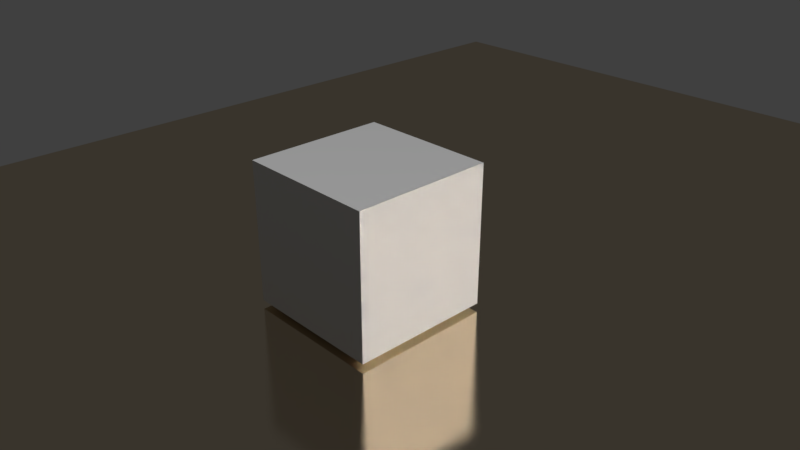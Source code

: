 # Source: trvtn2.blend  (saved by Blender 2.79.0; exported with 4.5.12 LTS)
import bpy
from mathutils import Matrix  # noqa: F401  (used for matrix-valued properties, if any)

bpy.ops.wm.read_factory_settings(use_empty=True)
scene = bpy.context.scene
scene.name = 'Scene'

# ---- collections
col_collection_1 = bpy.data.collections.new('Collection 1'); scene.collection.children.link(col_collection_1)

# ---- images (referenced by path relative to the original .blend; pixels are not part of the script)
import os
ASSET_DIR = os.environ.get("B2B_ASSET_DIR", "")  # directory of the original .blend (textures are referenced by path, not embedded)
HERE = os.path.dirname(os.path.abspath(__file__))  # packed textures are extracted next to this script under _unpacked/

def load_image(name, relpath, width, height, colorspace="sRGB"):
    """Load a texture the original file referenced (path relative to the .blend, or extracted next to this script)."""
    p = next((c for c in (os.path.join(HERE, relpath), os.path.join(ASSET_DIR, relpath)) if relpath and os.path.exists(c)), "")
    if p:
        img = bpy.data.images.load(p, check_existing=True)
        img.name = name
    else:  # same state as the original file: an image datablock whose file is absent (Cycles renders it pink)
        img = bpy.data.images.new(name, width, height)
        img.source = "FILE"
        img.filepath = "//" + (relpath or name)
    img.colorspace_settings.name = colorspace
    return img
img_trverten_bej_jpg = load_image('trverten_bej.jpg', 'trverten_bej.jpg', 1024, 1024, 'Non-Color')

# ---- materials (node trees are filled in below, after node groups)
mat_material_001 = bpy.data.materials.new('Material.001')
mat_material_001.alpha_threshold = 0.0
mat_material_001.roughness = 0.5
mat_material = bpy.data.materials.new('Material')
mat_material.alpha_threshold = 0.0
mat_material.roughness = 0.5
mat_material.line_color = (0.0, 0.0, 0.0, 1.0)

# ---- material node trees
mat_material_001.use_nodes = True; mat_material_001.node_tree.nodes.clear()
_N = mat_material_001.node_tree.nodes; _L = mat_material_001.node_tree.links
n0 = _N.new('ShaderNodeOutputMaterial'); n0.name = 'Material Output'; n0.location = (310, 300)
n1 = _N.new('ShaderNodeBsdfDiffuse'); n1.name = 'Diffuse BSDF'; n1.location = (-140, 322)
n1.inputs[1].default_value = 0.2177
n2 = _N.new('ShaderNodeMixShader'); n2.name = 'Mix Shader'; n2.location = (90, 311)
n2.inputs[0].default_value = 1.0
n3 = _N.new('ShaderNodeBsdfAnisotropic'); n3.name = 'Glossy BSDF'; n3.location = (-118, 201)
n3.distribution = 'BECKMANN'
n3.inputs[0].default_value = (0.8, 0.6707, 0.4916, 1.0)
n3.inputs[1].default_value = 0.1429
_L.new(n1.outputs[0], n2.inputs[1])
_L.new(n2.outputs[0], n0.inputs[0])
_L.new(n3.outputs[0], n2.inputs[2])
n0.is_active_output = True
mat_material.use_nodes = True; mat_material.node_tree.nodes.clear()
_N = mat_material.node_tree.nodes; _L = mat_material.node_tree.links
n0 = _N.new('ShaderNodeTexCoord'); n0.name = 'Texture Coordinate'; n0.location = (-917, 162)
n1 = _N.new('ShaderNodeUVMap'); n1.name = 'UV Map'; n1.location = (-922, 302)
n1.width = 125
n1.uv_map = 'UVMap'
n2 = _N.new('ShaderNodeMapping'); n2.name = 'Mapping'; n2.location = (-498, 349)
n2.vector_type = 'TEXTURE'
n2.inputs[3].default_value = (3.0, 1.0, 1.0)
n3 = _N.new('ShaderNodeBump'); n3.name = 'Bump'; n3.location = (-718, 254)
n3.inputs[0].default_value = 0.7481
n3.inputs[1].default_value = 0.3
n3.inputs[2].default_value = 1.0
n4 = _N.new('ShaderNodeOutputMaterial'); n4.name = 'Material Output'; n4.location = (735, 289)
n5 = _N.new('ShaderNodeMixShader'); n5.name = 'Mix Shader'; n5.location = (438, 416)
n5.width = 100
n6 = _N.new('ShaderNodeTexImage'); n6.name = 'Image Texture'; n6.location = (-8, 297)
n6.width = 126
n6.image = img_trverten_bej_jpg
n7 = _N.new('ShaderNodeBsdfAnisotropic'); n7.name = 'Glossy BSDF'; n7.location = (189, 216)
n7.distribution = 'BECKMANN'
n7.inputs[1].default_value = 0.0
n8 = _N.new('ShaderNodeBsdfDiffuse'); n8.name = 'Diffuse BSDF'; n8.location = (183, 415)
n9 = _N.new('ShaderNodeFresnel'); n9.name = 'Fresnel'; n9.location = (171, 549)
n9.inputs[0].default_value = 1.45
n10 = _N.new('ShaderNodeDisplacement'); n10.name = 'Displacement'; n10.location = (0, 0)
n10.inputs[1].default_value = 0.0
n10.inputs[2].default_value = 0.1
_L.new(n2.outputs[0], n6.inputs[0])
_L.new(n3.outputs[0], n2.inputs[0])
_L.new(n1.outputs[0], n3.inputs[4])
_L.new(n5.outputs[0], n4.inputs[0])
_L.new(n7.outputs[0], n5.inputs[2])
_L.new(n8.outputs[0], n5.inputs[1])
_L.new(n9.outputs[0], n5.inputs[0])
_L.new(n6.outputs[0], n10.inputs[0])
_L.new(n10.outputs[0], n4.inputs[2])
n4.is_active_output = True

# ---- world
world_world = bpy.data.worlds.new('World'); scene.world = world_world
world_world.color = (0.05088, 0.05088, 0.05088)
world_world.use_sun_shadow = False
world_world.sun_shadow_jitter_overblur = 0.0
world_world.cycles.sampling_method = 'MANUAL'

# ---- cameras
cam_camera = bpy.data.cameras.new('Camera')
cam_camera.clip_end = 100.0
cam_camera.lens = 35.0
cam_camera.sensor_width = 32.0
cam_camera.sensor_height = 18.0
cam_camera.ortho_scale = 7.314
cam_camera.dof.focus_distance = 0.0

# ---- lights
light_lamp = bpy.data.lights.new('Lamp', 'SUN')
light_lamp.transmission_factor = 0.0
light_lamp.cutoff_distance = 30.0
light_lamp.angle = 0.1993
light_lamp.energy = 3.1
light_lamp.shadow_buffer_clip_start = 1.001
light_lamp.shadow_soft_size = 0.1
light_lamp.shadow_cascade_max_distance = 1000.0

# ---- meshes
me_plane = bpy.data.meshes.new('Plane')
me_plane.from_pydata([(-1.0, -1.0, 0.0), (1.0, -1.0, 0.0), (-1.0, 1.0, 0.0), (1.0, 1.0, 0.0)], [], [(0, 1, 3, 2)])
me_plane.materials.append(mat_material_001)
me_plane.use_remesh_preserve_volume = False
me_plane.use_remesh_preserve_attributes = False
me_plane.use_mirror_vertex_groups = False
me_plane.update()
me_cube = bpy.data.meshes.new('Cube')
me_cube.from_pydata([(1.0, 1.0, -1.0), (1.0, -1.0, -1.0), (-1.0, -1.0, -1.0), (-1.0, 1.0, -1.0), (1.0, 1.0, 1.0), (1.0, -1.0, 1.0), (-1.0, -1.0, 1.0), (-1.0, 1.0, 1.0)], [], [(0, 1, 2, 3), (4, 7, 6, 5), (0, 4, 5, 1), (1, 5, 6, 2), (2, 6, 7, 3), (4, 0, 3, 7)])
_uv = me_cube.uv_layers.new(name='UVMap')
_uv.uv.foreach_set('vector', [1.506, 0.1646, 0.8354, 0.1646, 0.8354, -0.5063, 1.506, -0.5063, 0.1646, 0.8354, 0.1646, 0.1646, 0.8354, 0.1646, 0.8354, 0.8354, 0.1646, 0.8354, 0.8354, 0.8354, 0.8354, 1.506, 0.1646, 1.506, 1.506, 0.8354, 1.506, 1.506, 0.8354, 1.506, 0.8354, 0.8354, -0.5063, 0.8354, 0.1646, 0.8354, 0.1646, 1.506, -0.5063, 1.506, 1.506, 0.8354, 0.8354, 0.8354, 0.8354, 0.1646, 1.506, 0.1646])
me_cube.materials.append(mat_material)
me_cube.use_remesh_preserve_volume = False
me_cube.use_remesh_preserve_attributes = False
me_cube.use_mirror_vertex_groups = False
me_cube.update()

# ---- objects
ob_plane = bpy.data.objects.new('Plane', me_plane)
ob_cube = bpy.data.objects.new('Cube', me_cube)
ob_lamp = bpy.data.objects.new('Lamp', light_lamp)
ob_camera = bpy.data.objects.new('Camera', cam_camera)

# ---- transforms, parenting, visibility, modifiers, constraints
ob_plane.location = (0.9126, 1.999, 0.7298)
ob_plane.scale = (9.117, 9.117, 9.117)
ob_plane.lineart.crease_threshold = 0.0
ob_cube.location = (0.0, 0.0, 1.797)
ob_cube.lock_rotations_4d = False
ob_cube.empty_display_type = 'ARROWS'
ob_cube.lineart.crease_threshold = 0.0
ob_lamp.location = (5.579, 11.23, 7.421)
ob_lamp.rotation_euler = (-8.432, 2.326, -0.9253)
ob_lamp.lock_rotations_4d = False
ob_lamp.empty_display_type = 'ARROWS'
ob_lamp.color = (0.0, 0.0, 0.0, 0.0)
ob_lamp.lineart.crease_threshold = 0.0
ob_camera.location = (7.481, -6.508, 6.861)
ob_camera.rotation_euler = (1.109, 0.0, 0.8149)
ob_camera.lock_rotations_4d = False
ob_camera.empty_display_type = 'ARROWS'
ob_camera.color = (0.0, 0.0, 0.0, 0.0)
ob_camera.display_type = 'WIRE'
ob_camera.lineart.crease_threshold = 0.0

# ---- collection membership
col_collection_1.objects.link(ob_plane)
col_collection_1.objects.link(ob_cube)
col_collection_1.objects.link(ob_lamp)
col_collection_1.objects.link(ob_camera)

# ---- scene / render settings (as saved in the file)
scene.camera = ob_camera
scene.frame_start = 1; scene.frame_end = 250; scene.frame_set(1)
scene.render.engine = 'CYCLES'
scene.render.resolution_percentage = 50
scene.render.dither_intensity = 0.0
scene.cycles.use_denoising = False
scene.cycles.samples = 128
scene.cycles.sampling_pattern = 'TABULATED_SOBOL'
scene.cycles.use_adaptive_sampling = False
scene.cycles.use_light_tree = False
scene.cycles.blur_glossy = 0.0
scene.cycles.sample_clamp_indirect = 0.0
scene.view_settings.view_transform = 'Standard'
bpy.context.view_layer.update()

